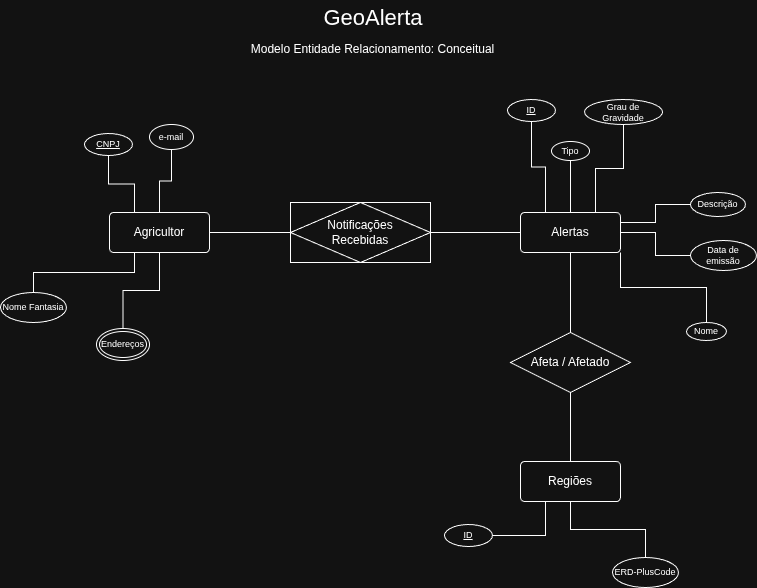

The diagram above was exported from draw.io. Its source (the exported page's mxGraphModel, read from the mxfile embedded in the PNG):
<mxGraphModel dx="1201" dy="707" grid="0" gridSize="10" guides="1" tooltips="1" connect="1" arrows="1" fold="1" page="1" pageScale="1" pageWidth="850" pageHeight="1100" math="0" shadow="0">
  <root>
    <mxCell id="0" />
    <mxCell id="1" parent="0" />
    <mxCell id="eK0Xtm2xqALGFTFErwgx-6" edge="1" parent="1" source="1cQsujq0v7uPVdUJo96a-1" style="edgeStyle=orthogonalEdgeStyle;rounded=0;orthogonalLoop=1;jettySize=auto;html=1;exitX=0.25;exitY=0;exitDx=0;exitDy=0;endArrow=none;endFill=0;" target="eK0Xtm2xqALGFTFErwgx-5">
      <mxGeometry relative="1" as="geometry" />
    </mxCell>
    <mxCell id="eK0Xtm2xqALGFTFErwgx-8" edge="1" parent="1" source="1cQsujq0v7uPVdUJo96a-1" style="edgeStyle=orthogonalEdgeStyle;rounded=0;orthogonalLoop=1;jettySize=auto;html=1;exitX=0.25;exitY=1;exitDx=0;exitDy=0;entryX=0.5;entryY=0;entryDx=0;entryDy=0;endArrow=none;endFill=0;" target="eK0Xtm2xqALGFTFErwgx-7">
      <mxGeometry relative="1" as="geometry" />
    </mxCell>
    <mxCell id="1cQsujq0v7uPVdUJo96a-1" parent="1" style="rounded=1;arcSize=10;whiteSpace=wrap;html=1;align=center;" value="Agricultor" vertex="1">
      <mxGeometry height="40" width="100" x="162" y="231" as="geometry" />
    </mxCell>
    <mxCell id="T3H2diS--buxthmOuMWI-3" edge="1" parent="1" source="1cQsujq0v7uPVdUJo96a-2" style="edgeStyle=orthogonalEdgeStyle;rounded=0;orthogonalLoop=1;jettySize=auto;html=1;exitX=1;exitY=1;exitDx=0;exitDy=0;entryX=0.5;entryY=0;entryDx=0;entryDy=0;endArrow=none;endFill=0;" target="T3H2diS--buxthmOuMWI-2">
      <mxGeometry relative="1" as="geometry" />
    </mxCell>
    <mxCell id="K7P5v07lzN5CbupCvvLq-2" edge="1" parent="1" source="1cQsujq0v7uPVdUJo96a-2" style="edgeStyle=orthogonalEdgeStyle;rounded=0;orthogonalLoop=1;jettySize=auto;html=1;exitX=1;exitY=0.5;exitDx=0;exitDy=0;endArrow=none;endFill=0;" target="K7P5v07lzN5CbupCvvLq-1">
      <mxGeometry relative="1" as="geometry" />
    </mxCell>
    <mxCell id="54nCosJ6ciMYB2NoxIqn-7" edge="1" parent="1" source="1cQsujq0v7uPVdUJo96a-2" style="edgeStyle=orthogonalEdgeStyle;rounded=0;orthogonalLoop=1;jettySize=auto;html=1;endArrow=none;endFill=0;" target="54nCosJ6ciMYB2NoxIqn-6">
      <mxGeometry relative="1" as="geometry" />
    </mxCell>
    <mxCell id="1cQsujq0v7uPVdUJo96a-2" parent="1" style="rounded=1;arcSize=10;whiteSpace=wrap;html=1;align=center;" value="Alertas" vertex="1">
      <mxGeometry height="40" width="100" x="573" y="231" as="geometry" />
    </mxCell>
    <mxCell id="1cQsujq0v7uPVdUJo96a-5" edge="1" parent="1" style="edgeStyle=orthogonalEdgeStyle;rounded=0;orthogonalLoop=1;jettySize=auto;html=1;endArrow=none;endFill=0;" target="1cQsujq0v7uPVdUJo96a-2">
      <mxGeometry relative="1" as="geometry">
        <mxPoint x="480" y="251" as="sourcePoint" />
      </mxGeometry>
    </mxCell>
    <mxCell id="1cQsujq0v7uPVdUJo96a-4" edge="1" parent="1" source="1cQsujq0v7uPVdUJo96a-1" style="endArrow=none;html=1;rounded=0;exitX=1;exitY=0.5;exitDx=0;exitDy=0;entryX=0;entryY=0.5;entryDx=0;entryDy=0;" value="">
      <mxGeometry relative="1" as="geometry">
        <mxPoint x="379" y="296" as="sourcePoint" />
        <mxPoint x="360" y="251" as="targetPoint" />
      </mxGeometry>
    </mxCell>
    <mxCell id="eK0Xtm2xqALGFTFErwgx-5" parent="1" style="ellipse;whiteSpace=wrap;html=1;align=center;fontStyle=4;fontSize=9;" value="CNPJ" vertex="1">
      <mxGeometry height="22" width="48" x="137" y="152" as="geometry" />
    </mxCell>
    <mxCell id="eK0Xtm2xqALGFTFErwgx-7" parent="1" style="ellipse;whiteSpace=wrap;html=1;align=center;fontSize=9;" value="Nome Fantasia" vertex="1">
      <mxGeometry height="30" width="66" x="53" y="311" as="geometry" />
    </mxCell>
    <mxCell id="eK0Xtm2xqALGFTFErwgx-9" parent="1" style="text;html=1;whiteSpace=wrap;strokeColor=none;fillColor=none;align=center;verticalAlign=middle;rounded=0;fontSize=22;" value="GeoAlerta" vertex="1">
      <mxGeometry height="36" width="106" x="372.5" y="19" as="geometry" />
    </mxCell>
    <mxCell id="eK0Xtm2xqALGFTFErwgx-10" parent="1" style="text;html=1;whiteSpace=wrap;strokeColor=none;fillColor=none;align=center;verticalAlign=middle;rounded=0;" value="Modelo Entidade Relacionamento: Conceitual" vertex="1">
      <mxGeometry height="26" width="255" x="298" y="55" as="geometry" />
    </mxCell>
    <mxCell id="OsAllex9MxA56uVOWbqv-4" edge="1" parent="1" source="OsAllex9MxA56uVOWbqv-3" style="edgeStyle=orthogonalEdgeStyle;rounded=0;orthogonalLoop=1;jettySize=auto;html=1;entryX=0.25;entryY=0;entryDx=0;entryDy=0;endArrow=none;endFill=0;" target="1cQsujq0v7uPVdUJo96a-2">
      <mxGeometry relative="1" as="geometry" />
    </mxCell>
    <mxCell id="OsAllex9MxA56uVOWbqv-3" parent="1" style="ellipse;whiteSpace=wrap;html=1;align=center;fontStyle=4;fontSize=9;" value="ID" vertex="1">
      <mxGeometry height="22" width="48" x="560" y="118" as="geometry" />
    </mxCell>
    <mxCell id="T3H2diS--buxthmOuMWI-2" parent="1" style="ellipse;whiteSpace=wrap;html=1;align=center;fontSize=9;" value="Nome" vertex="1">
      <mxGeometry height="18" width="40" x="739" y="341" as="geometry" />
    </mxCell>
    <mxCell id="wtTDcsqtrpKWjHWF-THb-3" edge="1" parent="1" source="wtTDcsqtrpKWjHWF-THb-2" style="edgeStyle=orthogonalEdgeStyle;rounded=0;orthogonalLoop=1;jettySize=auto;html=1;entryX=0.5;entryY=0;entryDx=0;entryDy=0;endArrow=none;endFill=0;" target="1cQsujq0v7uPVdUJo96a-2">
      <mxGeometry relative="1" as="geometry" />
    </mxCell>
    <mxCell id="wtTDcsqtrpKWjHWF-THb-2" parent="1" style="ellipse;whiteSpace=wrap;html=1;align=center;fontSize=9;" value="Tipo" vertex="1">
      <mxGeometry height="19" width="38" x="604" y="160" as="geometry" />
    </mxCell>
    <mxCell id="K7P5v07lzN5CbupCvvLq-1" parent="1" style="ellipse;whiteSpace=wrap;html=1;align=center;fontSize=9;" value="Data de emissão" vertex="1">
      <mxGeometry height="30" width="66" x="743" y="259" as="geometry" />
    </mxCell>
    <mxCell id="uezbDonsWhmWixlMSCAo-3" edge="1" parent="1" source="uezbDonsWhmWixlMSCAo-2" style="edgeStyle=orthogonalEdgeStyle;rounded=0;orthogonalLoop=1;jettySize=auto;html=1;endArrow=none;endFill=0;" target="1cQsujq0v7uPVdUJo96a-1">
      <mxGeometry relative="1" as="geometry" />
    </mxCell>
    <mxCell id="uezbDonsWhmWixlMSCAo-2" parent="1" style="ellipse;whiteSpace=wrap;html=1;align=center;fontSize=9;" value="e-mail" vertex="1">
      <mxGeometry height="25" width="44" x="202" y="143" as="geometry" />
    </mxCell>
    <mxCell id="KDUruSKRdpmcZHm6t3kR-4" edge="1" parent="1" source="KDUruSKRdpmcZHm6t3kR-2" style="edgeStyle=orthogonalEdgeStyle;rounded=0;orthogonalLoop=1;jettySize=auto;html=1;entryX=0.75;entryY=0;entryDx=0;entryDy=0;endArrow=none;endFill=0;" target="1cQsujq0v7uPVdUJo96a-2">
      <mxGeometry relative="1" as="geometry" />
    </mxCell>
    <mxCell id="KDUruSKRdpmcZHm6t3kR-2" parent="1" style="ellipse;whiteSpace=wrap;html=1;align=center;fontSize=9;" value="Grau de Gravidade" vertex="1">
      <mxGeometry height="25" width="78" x="637" y="118" as="geometry" />
    </mxCell>
    <mxCell id="bg-65SODWdLnTTS8QbLO-2" edge="1" parent="1" source="bg-65SODWdLnTTS8QbLO-1" style="edgeStyle=orthogonalEdgeStyle;rounded=0;orthogonalLoop=1;jettySize=auto;html=1;entryX=1;entryY=0.25;entryDx=0;entryDy=0;endArrow=none;endFill=0;" target="1cQsujq0v7uPVdUJo96a-2">
      <mxGeometry relative="1" as="geometry" />
    </mxCell>
    <mxCell id="bg-65SODWdLnTTS8QbLO-1" parent="1" style="ellipse;whiteSpace=wrap;html=1;align=center;fontSize=9;" value="Descrição" vertex="1">
      <mxGeometry height="24" width="55" x="743" y="211" as="geometry" />
    </mxCell>
    <mxCell id="54nCosJ6ciMYB2NoxIqn-5" parent="1" style="rounded=1;arcSize=10;whiteSpace=wrap;html=1;align=center;" value="Regiões" vertex="1">
      <mxGeometry height="40" width="100" x="573" y="480" as="geometry" />
    </mxCell>
    <mxCell id="54nCosJ6ciMYB2NoxIqn-8" edge="1" parent="1" source="54nCosJ6ciMYB2NoxIqn-6" style="edgeStyle=orthogonalEdgeStyle;rounded=0;orthogonalLoop=1;jettySize=auto;html=1;endArrow=none;endFill=0;" target="54nCosJ6ciMYB2NoxIqn-5">
      <mxGeometry relative="1" as="geometry" />
    </mxCell>
    <mxCell id="54nCosJ6ciMYB2NoxIqn-6" parent="1" style="shape=rhombus;perimeter=rhombusPerimeter;whiteSpace=wrap;html=1;align=center;" value="Afeta / Afetado" vertex="1">
      <mxGeometry height="60" width="120" x="563" y="351" as="geometry" />
    </mxCell>
    <mxCell id="54nCosJ6ciMYB2NoxIqn-11" edge="1" parent="1" source="cs_N2K0AAH1yBPpoQddi-1" style="edgeStyle=orthogonalEdgeStyle;rounded=0;orthogonalLoop=1;jettySize=auto;html=1;entryX=0.5;entryY=1;entryDx=0;entryDy=0;endArrow=none;endFill=0;exitX=0.5;exitY=0;exitDx=0;exitDy=0;" target="1cQsujq0v7uPVdUJo96a-1">
      <mxGeometry relative="1" as="geometry">
        <mxPoint x="212" y="351" as="sourcePoint" />
      </mxGeometry>
    </mxCell>
    <mxCell id="54nCosJ6ciMYB2NoxIqn-22" edge="1" parent="1" source="54nCosJ6ciMYB2NoxIqn-21" style="edgeStyle=orthogonalEdgeStyle;rounded=0;orthogonalLoop=1;jettySize=auto;html=1;entryX=0.5;entryY=1;entryDx=0;entryDy=0;endArrow=none;endFill=0;" target="54nCosJ6ciMYB2NoxIqn-5">
      <mxGeometry relative="1" as="geometry" />
    </mxCell>
    <mxCell id="54nCosJ6ciMYB2NoxIqn-21" parent="1" style="ellipse;whiteSpace=wrap;html=1;align=center;fontSize=9;" value="ERD-PlusCode" vertex="1">
      <mxGeometry height="30" width="66" x="665" y="576" as="geometry" />
    </mxCell>
    <mxCell id="54nCosJ6ciMYB2NoxIqn-25" edge="1" parent="1" source="54nCosJ6ciMYB2NoxIqn-24" style="edgeStyle=orthogonalEdgeStyle;rounded=0;orthogonalLoop=1;jettySize=auto;html=1;entryX=0.25;entryY=1;entryDx=0;entryDy=0;endArrow=none;endFill=0;" target="54nCosJ6ciMYB2NoxIqn-5">
      <mxGeometry relative="1" as="geometry" />
    </mxCell>
    <mxCell id="54nCosJ6ciMYB2NoxIqn-24" parent="1" style="ellipse;whiteSpace=wrap;html=1;align=center;fontStyle=4;fontSize=9;" value="ID" vertex="1">
      <mxGeometry height="22" width="48" x="497" y="543" as="geometry" />
    </mxCell>
    <mxCell id="_6IRDYUEWCZDbIaNwOGQ-1" parent="1" style="shape=associativeEntity;whiteSpace=wrap;html=1;align=center;" value="Notificações&lt;div&gt;Recebidas&lt;/div&gt;" vertex="1">
      <mxGeometry height="60" width="140" x="343" y="221" as="geometry" />
    </mxCell>
    <mxCell id="cs_N2K0AAH1yBPpoQddi-1" parent="1" style="ellipse;shape=doubleEllipse;margin=3;whiteSpace=wrap;html=1;align=center;fontSize=9;" value="Endereços" vertex="1">
      <mxGeometry height="32" width="53" x="149" y="347" as="geometry" />
    </mxCell>
  </root>
</mxGraphModel>